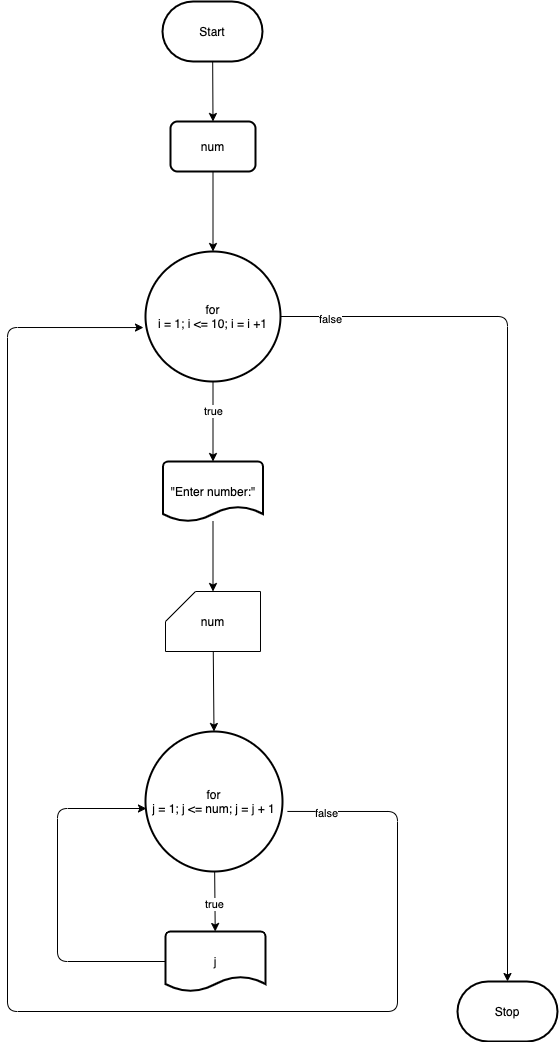

The diagram above was exported from draw.io. Its source (the exported page's mxGraphModel, read from the mxfile embedded in the PNG):
<mxGraphModel dx="1068" dy="860" grid="1" gridSize="10" guides="1" tooltips="1" connect="1" arrows="1" fold="1" page="1" pageScale="1" pageWidth="850" pageHeight="1100" background="#ffffff" math="0" shadow="0">
  <root>
    <mxCell id="0" />
    <mxCell id="1" parent="0" />
    <mxCell id="4" style="edgeStyle=none;html=1;entryX=0.5;entryY=0;entryDx=0;entryDy=0;strokeColor=#000000;" edge="1" parent="1" source="2" target="3">
      <mxGeometry relative="1" as="geometry" />
    </mxCell>
    <mxCell id="2" value="Start" style="strokeWidth=2;html=1;shape=mxgraph.flowchart.terminator;whiteSpace=wrap;" vertex="1" parent="1">
      <mxGeometry x="375" y="50" width="100" height="60" as="geometry" />
    </mxCell>
    <mxCell id="6" style="edgeStyle=none;html=1;entryX=0.5;entryY=0;entryDx=0;entryDy=0;entryPerimeter=0;strokeColor=#000000;" edge="1" parent="1" source="3" target="5">
      <mxGeometry relative="1" as="geometry" />
    </mxCell>
    <mxCell id="3" value="num" style="rounded=1;whiteSpace=wrap;html=1;absoluteArcSize=1;arcSize=14;strokeWidth=2;" vertex="1" parent="1">
      <mxGeometry x="383" y="170" width="85" height="50" as="geometry" />
    </mxCell>
    <mxCell id="8" style="edgeStyle=none;html=1;strokeColor=#000000;" edge="1" parent="1" source="5" target="7">
      <mxGeometry relative="1" as="geometry" />
    </mxCell>
    <mxCell id="19" value="true" style="edgeLabel;html=1;align=center;verticalAlign=middle;resizable=0;points=[];" vertex="1" connectable="0" parent="8">
      <mxGeometry x="-0.275" relative="1" as="geometry">
        <mxPoint as="offset" />
      </mxGeometry>
    </mxCell>
    <mxCell id="18" style="edgeStyle=none;html=1;entryX=0.5;entryY=0;entryDx=0;entryDy=0;entryPerimeter=0;strokeColor=#000000;exitX=1;exitY=0.5;exitDx=0;exitDy=0;exitPerimeter=0;" edge="1" parent="1" source="5" target="17">
      <mxGeometry relative="1" as="geometry">
        <Array as="points">
          <mxPoint x="720" y="365" />
        </Array>
      </mxGeometry>
    </mxCell>
    <mxCell id="21" value="false" style="edgeLabel;html=1;align=center;verticalAlign=middle;resizable=0;points=[];" vertex="1" connectable="0" parent="18">
      <mxGeometry x="-0.8901" y="-2" relative="1" as="geometry">
        <mxPoint as="offset" />
      </mxGeometry>
    </mxCell>
    <mxCell id="5" value="for&lt;br&gt;i = 1; i &amp;lt;= 10; i = i +1" style="strokeWidth=2;html=1;shape=mxgraph.flowchart.start_2;whiteSpace=wrap;" vertex="1" parent="1">
      <mxGeometry x="358" y="300" width="135" height="130" as="geometry" />
    </mxCell>
    <mxCell id="10" style="edgeStyle=none;html=1;entryX=0.5;entryY=0;entryDx=0;entryDy=0;entryPerimeter=0;strokeColor=#000000;" edge="1" parent="1" source="7" target="9">
      <mxGeometry relative="1" as="geometry" />
    </mxCell>
    <mxCell id="7" value="&quot;Enter number:&quot;" style="strokeWidth=2;html=1;shape=mxgraph.flowchart.document2;whiteSpace=wrap;size=0.25;" vertex="1" parent="1">
      <mxGeometry x="375.5" y="510" width="100" height="60" as="geometry" />
    </mxCell>
    <mxCell id="12" style="edgeStyle=none;html=1;entryX=0.5;entryY=0;entryDx=0;entryDy=0;entryPerimeter=0;strokeColor=#000000;" edge="1" parent="1" source="9" target="11">
      <mxGeometry relative="1" as="geometry" />
    </mxCell>
    <mxCell id="9" value="num" style="shape=card;whiteSpace=wrap;html=1;" vertex="1" parent="1">
      <mxGeometry x="378" y="640" width="95" height="60" as="geometry" />
    </mxCell>
    <mxCell id="14" style="edgeStyle=none;html=1;strokeColor=#000000;" edge="1" parent="1" source="11" target="13">
      <mxGeometry relative="1" as="geometry" />
    </mxCell>
    <mxCell id="20" value="true" style="edgeLabel;html=1;align=center;verticalAlign=middle;resizable=0;points=[];" vertex="1" connectable="0" parent="14">
      <mxGeometry x="0.0662" y="-1" relative="1" as="geometry">
        <mxPoint as="offset" />
      </mxGeometry>
    </mxCell>
    <mxCell id="16" style="edgeStyle=none;html=1;entryX=-0.015;entryY=0.585;entryDx=0;entryDy=0;entryPerimeter=0;strokeColor=#000000;exitX=1.036;exitY=0.571;exitDx=0;exitDy=0;exitPerimeter=0;" edge="1" parent="1" source="11" target="5">
      <mxGeometry relative="1" as="geometry">
        <Array as="points">
          <mxPoint x="610" y="860" />
          <mxPoint x="610" y="1060" />
          <mxPoint x="220" y="1060" />
          <mxPoint x="220" y="376" />
        </Array>
      </mxGeometry>
    </mxCell>
    <mxCell id="22" value="false" style="edgeLabel;html=1;align=center;verticalAlign=middle;resizable=0;points=[];" vertex="1" connectable="0" parent="16">
      <mxGeometry x="-0.9486" y="-2" relative="1" as="geometry">
        <mxPoint as="offset" />
      </mxGeometry>
    </mxCell>
    <mxCell id="11" value="for&lt;br&gt;j = 1; j &amp;lt;= num; j = j + 1" style="strokeWidth=2;html=1;shape=mxgraph.flowchart.start_2;whiteSpace=wrap;" vertex="1" parent="1">
      <mxGeometry x="358" y="780" width="137" height="140" as="geometry" />
    </mxCell>
    <mxCell id="15" style="edgeStyle=none;html=1;entryX=0.007;entryY=0.55;entryDx=0;entryDy=0;entryPerimeter=0;strokeColor=#000000;" edge="1" parent="1" source="13" target="11">
      <mxGeometry relative="1" as="geometry">
        <Array as="points">
          <mxPoint x="270" y="1010" />
          <mxPoint x="270" y="857" />
        </Array>
      </mxGeometry>
    </mxCell>
    <mxCell id="13" value="j" style="strokeWidth=2;html=1;shape=mxgraph.flowchart.document2;whiteSpace=wrap;size=0.25;" vertex="1" parent="1">
      <mxGeometry x="378" y="980" width="100" height="60" as="geometry" />
    </mxCell>
    <mxCell id="17" value="Stop" style="strokeWidth=2;html=1;shape=mxgraph.flowchart.terminator;whiteSpace=wrap;" vertex="1" parent="1">
      <mxGeometry x="670" y="1030" width="100" height="60" as="geometry" />
    </mxCell>
  </root>
</mxGraphModel>